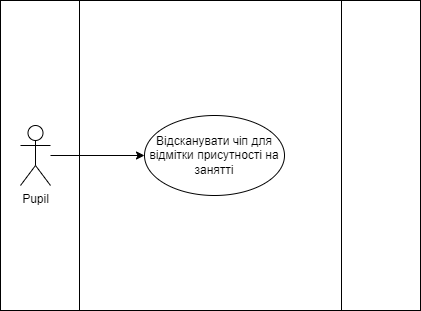

The diagram above was exported from draw.io. Its source (the exported page's mxGraphModel, read from the mxfile embedded in the PNG):
<mxGraphModel dx="698" dy="354" grid="1" gridSize="10" guides="1" tooltips="1" connect="1" arrows="1" fold="1" page="1" pageScale="1" pageWidth="827" pageHeight="1169" math="0" shadow="0">
  <root>
    <mxCell id="0" />
    <mxCell id="1" parent="0" />
    <mxCell id="P8uXbKrPZs-JBHGQQEyd-1" value="" style="shape=process;whiteSpace=wrap;html=1;backgroundOutline=1;size=0.18867924528301888;" vertex="1" parent="1">
      <mxGeometry x="200" y="110" width="420" height="310" as="geometry" />
    </mxCell>
    <mxCell id="P8uXbKrPZs-JBHGQQEyd-4" style="edgeStyle=orthogonalEdgeStyle;rounded=0;orthogonalLoop=1;jettySize=auto;html=1;entryX=0;entryY=0.5;entryDx=0;entryDy=0;" edge="1" parent="1" source="P8uXbKrPZs-JBHGQQEyd-2" target="P8uXbKrPZs-JBHGQQEyd-3">
      <mxGeometry relative="1" as="geometry" />
    </mxCell>
    <mxCell id="P8uXbKrPZs-JBHGQQEyd-2" value="Pupil" style="shape=umlActor;verticalLabelPosition=bottom;verticalAlign=top;html=1;outlineConnect=0;" vertex="1" parent="1">
      <mxGeometry x="220" y="235" width="30" height="60" as="geometry" />
    </mxCell>
    <mxCell id="P8uXbKrPZs-JBHGQQEyd-3" value="Відсканувати чіп для відмітки присутності на занятті" style="ellipse;whiteSpace=wrap;html=1;" vertex="1" parent="1">
      <mxGeometry x="344" y="225" width="140" height="80" as="geometry" />
    </mxCell>
  </root>
</mxGraphModel>